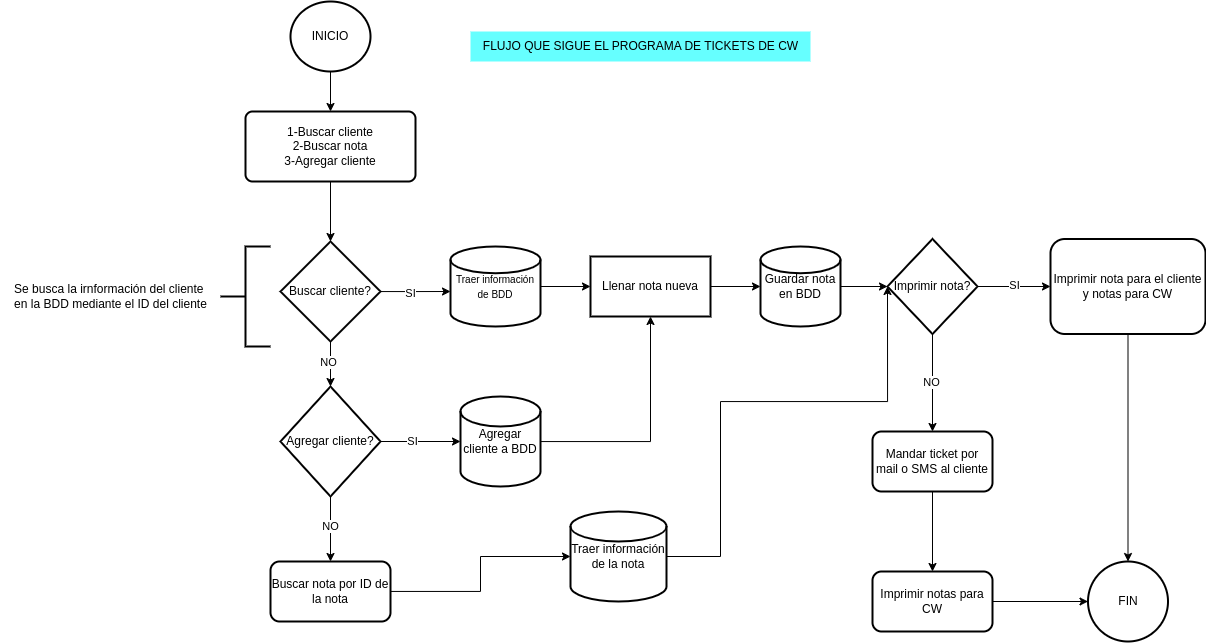

The diagram above was exported from draw.io. Its source (the exported page's mxGraphModel, read from the mxfile embedded in the PNG):
<mxGraphModel dx="1992" dy="619" grid="1" gridSize="10" guides="1" tooltips="1" connect="1" arrows="1" fold="1" page="1" pageScale="1" pageWidth="827" pageHeight="1169" math="0" shadow="0">
  <root>
    <mxCell id="WIyWlLk6GJQsqaUBKTNV-0" />
    <mxCell id="WIyWlLk6GJQsqaUBKTNV-1" parent="WIyWlLk6GJQsqaUBKTNV-0" />
    <mxCell id="JuOxNqmlaEHZDzbYLTnj-2" value="" style="edgeStyle=orthogonalEdgeStyle;rounded=0;orthogonalLoop=1;jettySize=auto;html=1;" edge="1" parent="WIyWlLk6GJQsqaUBKTNV-1" source="JuOxNqmlaEHZDzbYLTnj-0" target="JuOxNqmlaEHZDzbYLTnj-1">
      <mxGeometry relative="1" as="geometry" />
    </mxCell>
    <mxCell id="JuOxNqmlaEHZDzbYLTnj-0" value="INICIO" style="strokeWidth=2;html=1;shape=mxgraph.flowchart.start_2;whiteSpace=wrap;" vertex="1" parent="WIyWlLk6GJQsqaUBKTNV-1">
      <mxGeometry x="230" y="110" width="80" height="70" as="geometry" />
    </mxCell>
    <mxCell id="JuOxNqmlaEHZDzbYLTnj-4" value="" style="edgeStyle=orthogonalEdgeStyle;rounded=0;orthogonalLoop=1;jettySize=auto;html=1;" edge="1" parent="WIyWlLk6GJQsqaUBKTNV-1" source="JuOxNqmlaEHZDzbYLTnj-1" target="JuOxNqmlaEHZDzbYLTnj-3">
      <mxGeometry relative="1" as="geometry" />
    </mxCell>
    <mxCell id="JuOxNqmlaEHZDzbYLTnj-1" value="1-Buscar cliente&lt;div&gt;2-Buscar nota&lt;/div&gt;&lt;div&gt;3-Agregar cliente&lt;/div&gt;" style="rounded=1;whiteSpace=wrap;html=1;absoluteArcSize=1;arcSize=14;strokeWidth=2;" vertex="1" parent="WIyWlLk6GJQsqaUBKTNV-1">
      <mxGeometry x="185" y="220" width="170" height="70" as="geometry" />
    </mxCell>
    <mxCell id="JuOxNqmlaEHZDzbYLTnj-6" value="" style="edgeStyle=orthogonalEdgeStyle;rounded=0;orthogonalLoop=1;jettySize=auto;html=1;" edge="1" parent="WIyWlLk6GJQsqaUBKTNV-1" source="JuOxNqmlaEHZDzbYLTnj-3">
      <mxGeometry relative="1" as="geometry">
        <mxPoint x="390" y="400" as="targetPoint" />
      </mxGeometry>
    </mxCell>
    <mxCell id="JuOxNqmlaEHZDzbYLTnj-23" value="SI" style="edgeLabel;html=1;align=center;verticalAlign=middle;resizable=0;points=[];" vertex="1" connectable="0" parent="JuOxNqmlaEHZDzbYLTnj-6">
      <mxGeometry x="-0.149" y="-1" relative="1" as="geometry">
        <mxPoint as="offset" />
      </mxGeometry>
    </mxCell>
    <mxCell id="JuOxNqmlaEHZDzbYLTnj-28" value="" style="edgeStyle=orthogonalEdgeStyle;rounded=0;orthogonalLoop=1;jettySize=auto;html=1;" edge="1" parent="WIyWlLk6GJQsqaUBKTNV-1" source="JuOxNqmlaEHZDzbYLTnj-3" target="JuOxNqmlaEHZDzbYLTnj-27">
      <mxGeometry relative="1" as="geometry" />
    </mxCell>
    <mxCell id="JuOxNqmlaEHZDzbYLTnj-29" value="NO" style="edgeLabel;html=1;align=center;verticalAlign=middle;resizable=0;points=[];" vertex="1" connectable="0" parent="JuOxNqmlaEHZDzbYLTnj-28">
      <mxGeometry x="-0.1235" y="-3" relative="1" as="geometry">
        <mxPoint as="offset" />
      </mxGeometry>
    </mxCell>
    <mxCell id="JuOxNqmlaEHZDzbYLTnj-3" value="Buscar cliente?" style="strokeWidth=2;html=1;shape=mxgraph.flowchart.decision;whiteSpace=wrap;" vertex="1" parent="WIyWlLk6GJQsqaUBKTNV-1">
      <mxGeometry x="220" y="350" width="100" height="100" as="geometry" />
    </mxCell>
    <mxCell id="JuOxNqmlaEHZDzbYLTnj-10" value="" style="edgeStyle=orthogonalEdgeStyle;rounded=0;orthogonalLoop=1;jettySize=auto;html=1;" edge="1" parent="WIyWlLk6GJQsqaUBKTNV-1" source="JuOxNqmlaEHZDzbYLTnj-8" target="JuOxNqmlaEHZDzbYLTnj-9">
      <mxGeometry relative="1" as="geometry" />
    </mxCell>
    <mxCell id="JuOxNqmlaEHZDzbYLTnj-8" value="&lt;font style=&quot;font-size: 10px;&quot;&gt;Traer información de BDD&lt;/font&gt;" style="strokeWidth=2;html=1;shape=mxgraph.flowchart.database;whiteSpace=wrap;" vertex="1" parent="WIyWlLk6GJQsqaUBKTNV-1">
      <mxGeometry x="390" y="355" width="90" height="80" as="geometry" />
    </mxCell>
    <mxCell id="JuOxNqmlaEHZDzbYLTnj-25" value="" style="edgeStyle=orthogonalEdgeStyle;rounded=0;orthogonalLoop=1;jettySize=auto;html=1;" edge="1" parent="WIyWlLk6GJQsqaUBKTNV-1" source="JuOxNqmlaEHZDzbYLTnj-9" target="JuOxNqmlaEHZDzbYLTnj-24">
      <mxGeometry relative="1" as="geometry" />
    </mxCell>
    <mxCell id="JuOxNqmlaEHZDzbYLTnj-9" value="Llenar nota nueva" style="whiteSpace=wrap;html=1;strokeWidth=2;" vertex="1" parent="WIyWlLk6GJQsqaUBKTNV-1">
      <mxGeometry x="530" y="365" width="120" height="60" as="geometry" />
    </mxCell>
    <mxCell id="JuOxNqmlaEHZDzbYLTnj-18" value="" style="edgeStyle=orthogonalEdgeStyle;rounded=0;orthogonalLoop=1;jettySize=auto;html=1;" edge="1" parent="WIyWlLk6GJQsqaUBKTNV-1" source="JuOxNqmlaEHZDzbYLTnj-13" target="JuOxNqmlaEHZDzbYLTnj-17">
      <mxGeometry relative="1" as="geometry" />
    </mxCell>
    <mxCell id="JuOxNqmlaEHZDzbYLTnj-22" value="SI" style="edgeLabel;html=1;align=center;verticalAlign=middle;resizable=0;points=[];" vertex="1" connectable="0" parent="JuOxNqmlaEHZDzbYLTnj-18">
      <mxGeometry x="-0.0154" y="2" relative="1" as="geometry">
        <mxPoint as="offset" />
      </mxGeometry>
    </mxCell>
    <mxCell id="JuOxNqmlaEHZDzbYLTnj-36" value="" style="edgeStyle=orthogonalEdgeStyle;rounded=0;orthogonalLoop=1;jettySize=auto;html=1;" edge="1" parent="WIyWlLk6GJQsqaUBKTNV-1" source="JuOxNqmlaEHZDzbYLTnj-13" target="JuOxNqmlaEHZDzbYLTnj-35">
      <mxGeometry relative="1" as="geometry" />
    </mxCell>
    <mxCell id="JuOxNqmlaEHZDzbYLTnj-37" value="NO" style="edgeLabel;html=1;align=center;verticalAlign=middle;resizable=0;points=[];" vertex="1" connectable="0" parent="JuOxNqmlaEHZDzbYLTnj-36">
      <mxGeometry x="-0.0172" y="-2" relative="1" as="geometry">
        <mxPoint as="offset" />
      </mxGeometry>
    </mxCell>
    <mxCell id="JuOxNqmlaEHZDzbYLTnj-13" value="Imprimir nota?" style="rhombus;whiteSpace=wrap;html=1;strokeWidth=2;" vertex="1" parent="WIyWlLk6GJQsqaUBKTNV-1">
      <mxGeometry x="827" y="347.5" width="90" height="95" as="geometry" />
    </mxCell>
    <mxCell id="JuOxNqmlaEHZDzbYLTnj-45" style="edgeStyle=orthogonalEdgeStyle;rounded=0;orthogonalLoop=1;jettySize=auto;html=1;entryX=0.5;entryY=0;entryDx=0;entryDy=0;" edge="1" parent="WIyWlLk6GJQsqaUBKTNV-1" source="JuOxNqmlaEHZDzbYLTnj-17" target="JuOxNqmlaEHZDzbYLTnj-42">
      <mxGeometry relative="1" as="geometry" />
    </mxCell>
    <mxCell id="JuOxNqmlaEHZDzbYLTnj-17" value="Imprimir nota para el cliente y notas para CW" style="rounded=1;whiteSpace=wrap;html=1;strokeWidth=2;" vertex="1" parent="WIyWlLk6GJQsqaUBKTNV-1">
      <mxGeometry x="990" y="347.5" width="155" height="95" as="geometry" />
    </mxCell>
    <mxCell id="JuOxNqmlaEHZDzbYLTnj-26" value="" style="edgeStyle=orthogonalEdgeStyle;rounded=0;orthogonalLoop=1;jettySize=auto;html=1;" edge="1" parent="WIyWlLk6GJQsqaUBKTNV-1" source="JuOxNqmlaEHZDzbYLTnj-24" target="JuOxNqmlaEHZDzbYLTnj-13">
      <mxGeometry relative="1" as="geometry" />
    </mxCell>
    <mxCell id="JuOxNqmlaEHZDzbYLTnj-24" value="Guardar nota en BDD" style="strokeWidth=2;html=1;shape=mxgraph.flowchart.database;whiteSpace=wrap;" vertex="1" parent="WIyWlLk6GJQsqaUBKTNV-1">
      <mxGeometry x="700" y="355" width="80" height="80" as="geometry" />
    </mxCell>
    <mxCell id="JuOxNqmlaEHZDzbYLTnj-32" value="" style="edgeStyle=orthogonalEdgeStyle;rounded=0;orthogonalLoop=1;jettySize=auto;html=1;" edge="1" parent="WIyWlLk6GJQsqaUBKTNV-1" source="JuOxNqmlaEHZDzbYLTnj-27" target="JuOxNqmlaEHZDzbYLTnj-31">
      <mxGeometry relative="1" as="geometry" />
    </mxCell>
    <mxCell id="JuOxNqmlaEHZDzbYLTnj-33" value="SI" style="edgeLabel;html=1;align=center;verticalAlign=middle;resizable=0;points=[];" vertex="1" connectable="0" parent="JuOxNqmlaEHZDzbYLTnj-32">
      <mxGeometry x="-0.2017" y="1" relative="1" as="geometry">
        <mxPoint as="offset" />
      </mxGeometry>
    </mxCell>
    <mxCell id="JuOxNqmlaEHZDzbYLTnj-48" value="" style="edgeStyle=orthogonalEdgeStyle;rounded=0;orthogonalLoop=1;jettySize=auto;html=1;" edge="1" parent="WIyWlLk6GJQsqaUBKTNV-1" source="JuOxNqmlaEHZDzbYLTnj-27" target="JuOxNqmlaEHZDzbYLTnj-47">
      <mxGeometry relative="1" as="geometry" />
    </mxCell>
    <mxCell id="JuOxNqmlaEHZDzbYLTnj-50" value="NO" style="edgeLabel;html=1;align=center;verticalAlign=middle;resizable=0;points=[];" vertex="1" connectable="0" parent="JuOxNqmlaEHZDzbYLTnj-48">
      <mxGeometry x="-0.1095" y="-1" relative="1" as="geometry">
        <mxPoint as="offset" />
      </mxGeometry>
    </mxCell>
    <mxCell id="JuOxNqmlaEHZDzbYLTnj-27" value="Agregar cliente?" style="rhombus;whiteSpace=wrap;html=1;strokeWidth=2;" vertex="1" parent="WIyWlLk6GJQsqaUBKTNV-1">
      <mxGeometry x="220" y="495" width="100" height="110" as="geometry" />
    </mxCell>
    <mxCell id="JuOxNqmlaEHZDzbYLTnj-34" style="edgeStyle=orthogonalEdgeStyle;rounded=0;orthogonalLoop=1;jettySize=auto;html=1;entryX=0.5;entryY=1;entryDx=0;entryDy=0;" edge="1" parent="WIyWlLk6GJQsqaUBKTNV-1" source="JuOxNqmlaEHZDzbYLTnj-31" target="JuOxNqmlaEHZDzbYLTnj-9">
      <mxGeometry relative="1" as="geometry" />
    </mxCell>
    <mxCell id="JuOxNqmlaEHZDzbYLTnj-31" value="Agregar cliente a BDD" style="strokeWidth=2;html=1;shape=mxgraph.flowchart.database;whiteSpace=wrap;" vertex="1" parent="WIyWlLk6GJQsqaUBKTNV-1">
      <mxGeometry x="400" y="505" width="80" height="90" as="geometry" />
    </mxCell>
    <mxCell id="JuOxNqmlaEHZDzbYLTnj-41" value="" style="edgeStyle=orthogonalEdgeStyle;rounded=0;orthogonalLoop=1;jettySize=auto;html=1;" edge="1" parent="WIyWlLk6GJQsqaUBKTNV-1" source="JuOxNqmlaEHZDzbYLTnj-35" target="JuOxNqmlaEHZDzbYLTnj-40">
      <mxGeometry relative="1" as="geometry" />
    </mxCell>
    <mxCell id="JuOxNqmlaEHZDzbYLTnj-35" value="Mandar ticket por mail o SMS al cliente" style="rounded=1;whiteSpace=wrap;html=1;strokeWidth=2;" vertex="1" parent="WIyWlLk6GJQsqaUBKTNV-1">
      <mxGeometry x="812" y="540" width="120" height="60" as="geometry" />
    </mxCell>
    <mxCell id="JuOxNqmlaEHZDzbYLTnj-43" value="" style="edgeStyle=orthogonalEdgeStyle;rounded=0;orthogonalLoop=1;jettySize=auto;html=1;" edge="1" parent="WIyWlLk6GJQsqaUBKTNV-1" source="JuOxNqmlaEHZDzbYLTnj-40" target="JuOxNqmlaEHZDzbYLTnj-42">
      <mxGeometry relative="1" as="geometry" />
    </mxCell>
    <mxCell id="JuOxNqmlaEHZDzbYLTnj-40" value="Imprimir notas para CW" style="whiteSpace=wrap;html=1;rounded=1;strokeWidth=2;" vertex="1" parent="WIyWlLk6GJQsqaUBKTNV-1">
      <mxGeometry x="812" y="680" width="120" height="60" as="geometry" />
    </mxCell>
    <mxCell id="JuOxNqmlaEHZDzbYLTnj-42" value="FIN" style="ellipse;whiteSpace=wrap;html=1;rounded=1;strokeWidth=2;" vertex="1" parent="WIyWlLk6GJQsqaUBKTNV-1">
      <mxGeometry x="1027.5" y="670" width="80" height="80" as="geometry" />
    </mxCell>
    <mxCell id="JuOxNqmlaEHZDzbYLTnj-47" value="Buscar nota por ID de la nota" style="rounded=1;whiteSpace=wrap;html=1;strokeWidth=2;" vertex="1" parent="WIyWlLk6GJQsqaUBKTNV-1">
      <mxGeometry x="210" y="670" width="120" height="60" as="geometry" />
    </mxCell>
    <mxCell id="JuOxNqmlaEHZDzbYLTnj-57" style="edgeStyle=orthogonalEdgeStyle;rounded=0;orthogonalLoop=1;jettySize=auto;html=1;entryX=0;entryY=0.5;entryDx=0;entryDy=0;" edge="1" parent="WIyWlLk6GJQsqaUBKTNV-1" source="JuOxNqmlaEHZDzbYLTnj-51" target="JuOxNqmlaEHZDzbYLTnj-13">
      <mxGeometry relative="1" as="geometry">
        <mxPoint x="820" y="510" as="targetPoint" />
        <Array as="points">
          <mxPoint x="660" y="665" />
          <mxPoint x="660" y="510" />
          <mxPoint x="827" y="510" />
        </Array>
      </mxGeometry>
    </mxCell>
    <mxCell id="JuOxNqmlaEHZDzbYLTnj-51" value="Traer información de la nota" style="strokeWidth=2;html=1;shape=mxgraph.flowchart.database;whiteSpace=wrap;" vertex="1" parent="WIyWlLk6GJQsqaUBKTNV-1">
      <mxGeometry x="510" y="620" width="96" height="90" as="geometry" />
    </mxCell>
    <mxCell id="JuOxNqmlaEHZDzbYLTnj-53" value="" style="strokeWidth=2;html=1;shape=mxgraph.flowchart.annotation_2;align=left;labelPosition=right;pointerEvents=1;" vertex="1" parent="WIyWlLk6GJQsqaUBKTNV-1">
      <mxGeometry x="160" y="355" width="50" height="100" as="geometry" />
    </mxCell>
    <mxCell id="JuOxNqmlaEHZDzbYLTnj-54" value="Se busca la irnformación del cliente&amp;nbsp;&lt;div&gt;en la BDD mediante el ID del cliente&lt;/div&gt;" style="text;html=1;align=center;verticalAlign=middle;resizable=0;points=[];autosize=1;strokeColor=none;fillColor=none;" vertex="1" parent="WIyWlLk6GJQsqaUBKTNV-1">
      <mxGeometry x="-60" y="385" width="220" height="40" as="geometry" />
    </mxCell>
    <mxCell id="JuOxNqmlaEHZDzbYLTnj-55" style="edgeStyle=orthogonalEdgeStyle;rounded=0;orthogonalLoop=1;jettySize=auto;html=1;entryX=0;entryY=0.5;entryDx=0;entryDy=0;entryPerimeter=0;" edge="1" parent="WIyWlLk6GJQsqaUBKTNV-1" source="JuOxNqmlaEHZDzbYLTnj-47" target="JuOxNqmlaEHZDzbYLTnj-51">
      <mxGeometry relative="1" as="geometry" />
    </mxCell>
    <mxCell id="JuOxNqmlaEHZDzbYLTnj-58" value="FLUJO QUE SIGUE EL PROGRAMA DE TICKETS DE CW" style="text;html=1;align=center;verticalAlign=middle;resizable=0;points=[];autosize=1;strokeColor=none;fillColor=#66FFFF;" vertex="1" parent="WIyWlLk6GJQsqaUBKTNV-1">
      <mxGeometry x="410" y="140" width="340" height="30" as="geometry" />
    </mxCell>
  </root>
</mxGraphModel>